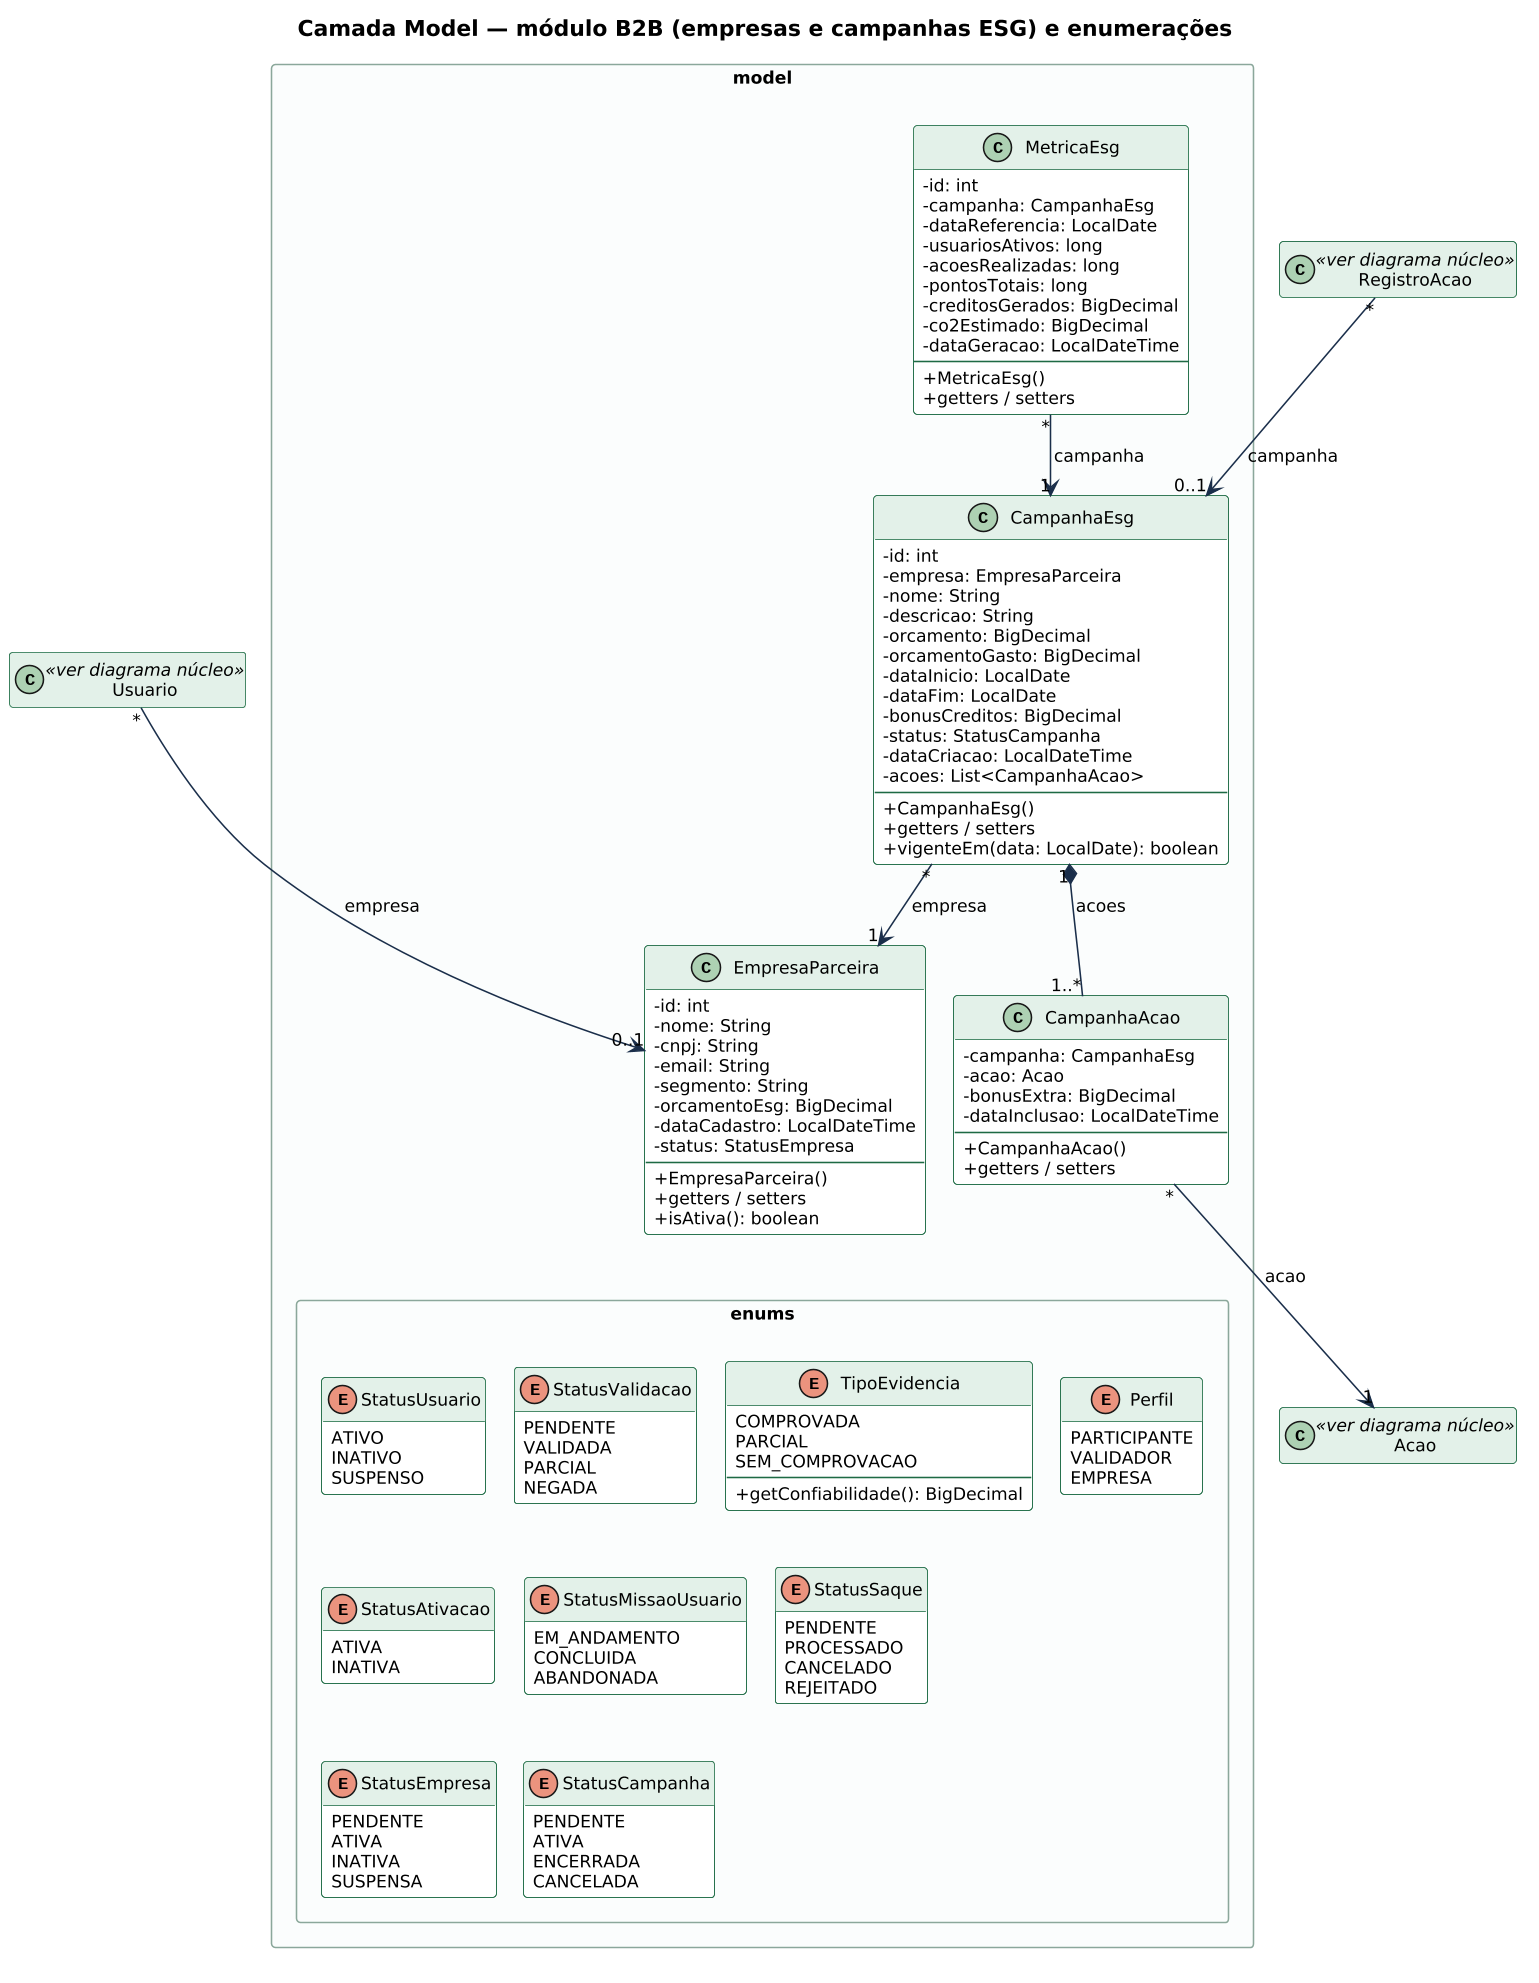

The diagram above was rendered by PlantUML. Its source (embedded in the PNG):
@startuml

!pragma layout smetana
skinparam dpi 150
skinparam shadowing false
skinparam classAttributeIconSize 0
skinparam defaultFontName DejaVu Sans
skinparam defaultFontSize 11
skinparam ArrowColor #1b2f4b
skinparam ClassBorderColor #1e6b45
skinparam ClassBackgroundColor #ffffff
skinparam ClassHeaderBackgroundColor #e3f1e8
skinparam PackageBorderColor #8aa79a
skinparam PackageBackgroundColor #fbfdfc
skinparam linetype ortho
hide empty members
title Camada Model — módulo B2B (empresas e campanhas ESG) e enumerações
package model <<Rectangle>> {
class EmpresaParceira {
  - id: int
  - nome: String
  - cnpj: String
  - email: String
  - segmento: String
  - orcamentoEsg: BigDecimal
  - dataCadastro: LocalDateTime
  - status: StatusEmpresa
  --
  + EmpresaParceira()
  + getters / setters
  + isAtiva(): boolean
}
class CampanhaEsg {
  - id: int
  - empresa: EmpresaParceira
  - nome: String
  - descricao: String
  - orcamento: BigDecimal
  - orcamentoGasto: BigDecimal
  - dataInicio: LocalDate
  - dataFim: LocalDate
  - bonusCreditos: BigDecimal
  - status: StatusCampanha
  - dataCriacao: LocalDateTime
  - acoes: List<CampanhaAcao>
  --
  + CampanhaEsg()
  + getters / setters
  + vigenteEm(data: LocalDate): boolean
}
class CampanhaAcao {
  - campanha: CampanhaEsg
  - acao: Acao
  - bonusExtra: BigDecimal
  - dataInclusao: LocalDateTime
  --
  + CampanhaAcao()
  + getters / setters
}
class MetricaEsg {
  - id: int
  - campanha: CampanhaEsg
  - dataReferencia: LocalDate
  - usuariosAtivos: long
  - acoesRealizadas: long
  - pontosTotais: long
  - creditosGerados: BigDecimal
  - co2Estimado: BigDecimal
  - dataGeracao: LocalDateTime
  --
  + MetricaEsg()
  + getters / setters
}
}
class Usuario <<ver diagrama núcleo>> {
}
class Acao <<ver diagrama núcleo>> {
}
class RegistroAcao <<ver diagrama núcleo>> {
}
Usuario "*" --> "0..1" EmpresaParceira : empresa
CampanhaEsg "*" --> "1" EmpresaParceira : empresa
CampanhaEsg "1" *-- "1..*" CampanhaAcao : acoes
CampanhaAcao "*" --> "1" Acao : acao
MetricaEsg "*" --> "1" CampanhaEsg : campanha
RegistroAcao "*" --> "0..1" CampanhaEsg : campanha
package "model.enums" <<Rectangle>> {
enum Perfil {
  PARTICIPANTE
  VALIDADOR
  EMPRESA
}
enum StatusUsuario {
  ATIVO
  INATIVO
  SUSPENSO
}
enum StatusValidacao {
  PENDENTE
  VALIDADA
  PARCIAL
  NEGADA
}
enum TipoEvidencia {
  COMPROVADA
  PARCIAL
  SEM_COMPROVACAO
  --
  + getConfiabilidade(): BigDecimal
}
enum StatusAtivacao {
  ATIVA
  INATIVA
}
enum StatusMissaoUsuario {
  EM_ANDAMENTO
  CONCLUIDA
  ABANDONADA
}
enum StatusSaque {
  PENDENTE
  PROCESSADO
  CANCELADO
  REJEITADO
}
enum StatusEmpresa {
  PENDENTE
  ATIVA
  INATIVA
  SUSPENSA
}
enum StatusCampanha {
  PENDENTE
  ATIVA
  ENCERRADA
  CANCELADA
}
}
EmpresaParceira -[hidden]down- Perfil

@enduml